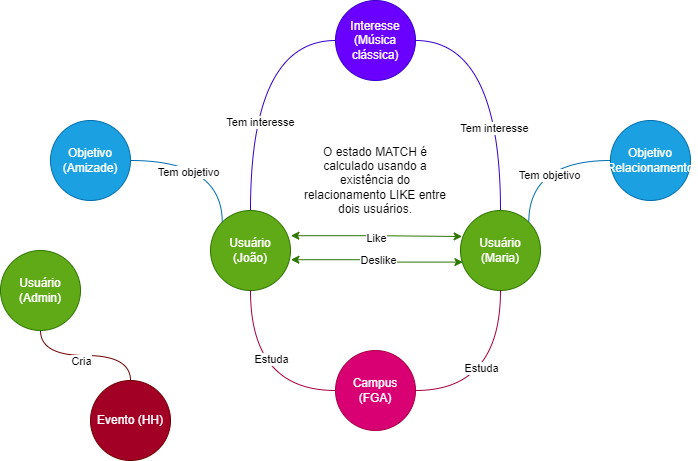

The diagram above was exported from draw.io. Its source (the exported page's mxGraphModel, read from the mxfile embedded in the PNG):
<mxGraphModel dx="1050" dy="621" grid="1" gridSize="10" guides="1" tooltips="1" connect="1" arrows="1" fold="1" page="1" pageScale="1" pageWidth="827" pageHeight="1169" math="0" shadow="0">
  <root>
    <mxCell id="0" />
    <mxCell id="1" parent="0" />
    <mxCell id="dlrZhk26DeT2TmDh7SzB-3" style="edgeStyle=orthogonalEdgeStyle;rounded=0;orthogonalLoop=1;jettySize=auto;html=1;endArrow=classic;endFill=1;startArrow=classic;startFill=1;exitX=1.005;exitY=0.315;exitDx=0;exitDy=0;exitPerimeter=0;entryX=0.02;entryY=0.325;entryDx=0;entryDy=0;entryPerimeter=0;fillColor=#60a917;strokeColor=#2D7600;" edge="1" parent="1" source="dlrZhk26DeT2TmDh7SzB-1" target="dlrZhk26DeT2TmDh7SzB-2">
      <mxGeometry relative="1" as="geometry" />
    </mxCell>
    <mxCell id="dlrZhk26DeT2TmDh7SzB-23" value="Like" style="edgeLabel;html=1;align=center;verticalAlign=middle;resizable=0;points=[];" vertex="1" connectable="0" parent="dlrZhk26DeT2TmDh7SzB-3">
      <mxGeometry x="0.0024" y="-1" relative="1" as="geometry">
        <mxPoint as="offset" />
      </mxGeometry>
    </mxCell>
    <mxCell id="dlrZhk26DeT2TmDh7SzB-8" style="edgeStyle=orthogonalEdgeStyle;rounded=0;orthogonalLoop=1;jettySize=auto;html=1;curved=1;endArrow=none;endFill=0;exitX=0.5;exitY=1;exitDx=0;exitDy=0;fillColor=#a20025;strokeColor=#6F0000;" edge="1" parent="1" source="dlrZhk26DeT2TmDh7SzB-31" target="dlrZhk26DeT2TmDh7SzB-7">
      <mxGeometry relative="1" as="geometry" />
    </mxCell>
    <mxCell id="dlrZhk26DeT2TmDh7SzB-9" value="Cria" style="edgeLabel;html=1;align=center;verticalAlign=middle;resizable=0;points=[];" vertex="1" connectable="0" parent="dlrZhk26DeT2TmDh7SzB-8">
      <mxGeometry x="-0.1525" y="-6" relative="1" as="geometry">
        <mxPoint x="6" y="-1" as="offset" />
      </mxGeometry>
    </mxCell>
    <mxCell id="dlrZhk26DeT2TmDh7SzB-33" style="edgeStyle=orthogonalEdgeStyle;rounded=0;orthogonalLoop=1;jettySize=auto;html=1;startArrow=classic;startFill=1;exitX=1.005;exitY=0.615;exitDx=0;exitDy=0;exitPerimeter=0;entryX=0.03;entryY=0.645;entryDx=0;entryDy=0;entryPerimeter=0;fillColor=#60a917;strokeColor=#2D7600;" edge="1" parent="1" source="dlrZhk26DeT2TmDh7SzB-1" target="dlrZhk26DeT2TmDh7SzB-2">
      <mxGeometry relative="1" as="geometry" />
    </mxCell>
    <mxCell id="dlrZhk26DeT2TmDh7SzB-34" value="Deslike" style="edgeLabel;html=1;align=center;verticalAlign=middle;resizable=0;points=[];" vertex="1" connectable="0" parent="dlrZhk26DeT2TmDh7SzB-33">
      <mxGeometry x="-0.0565" y="2" relative="1" as="geometry">
        <mxPoint x="5" y="2" as="offset" />
      </mxGeometry>
    </mxCell>
    <mxCell id="dlrZhk26DeT2TmDh7SzB-1" value="Usuário&lt;br&gt;(João)" style="ellipse;whiteSpace=wrap;html=1;aspect=fixed;fillColor=#60a917;fontColor=#ffffff;strokeColor=#2D7600;" vertex="1" parent="1">
      <mxGeometry x="280" y="270" width="80" height="80" as="geometry" />
    </mxCell>
    <mxCell id="dlrZhk26DeT2TmDh7SzB-2" value="Usuário&lt;br&gt;(Maria)" style="ellipse;whiteSpace=wrap;html=1;aspect=fixed;fillColor=#60a917;fontColor=#ffffff;strokeColor=#2D7600;" vertex="1" parent="1">
      <mxGeometry x="530" y="270" width="80" height="80" as="geometry" />
    </mxCell>
    <mxCell id="dlrZhk26DeT2TmDh7SzB-6" value="O estado MATCH é calculado usando a existência do relacionamento LIKE entre dois usuários." style="text;html=1;align=center;verticalAlign=middle;whiteSpace=wrap;rounded=0;" vertex="1" parent="1">
      <mxGeometry x="370" y="190" width="150" height="100" as="geometry" />
    </mxCell>
    <mxCell id="dlrZhk26DeT2TmDh7SzB-7" value="Evento (HH)" style="ellipse;whiteSpace=wrap;html=1;aspect=fixed;fillColor=#a20025;fontColor=#ffffff;strokeColor=#6F0000;" vertex="1" parent="1">
      <mxGeometry x="160" y="440" width="80" height="80" as="geometry" />
    </mxCell>
    <mxCell id="dlrZhk26DeT2TmDh7SzB-11" style="edgeStyle=orthogonalEdgeStyle;rounded=0;orthogonalLoop=1;jettySize=auto;html=1;curved=1;entryX=0.5;entryY=1;entryDx=0;entryDy=0;endArrow=none;endFill=0;fillColor=#d80073;strokeColor=#A50040;" edge="1" parent="1" source="dlrZhk26DeT2TmDh7SzB-10" target="dlrZhk26DeT2TmDh7SzB-1">
      <mxGeometry relative="1" as="geometry" />
    </mxCell>
    <mxCell id="dlrZhk26DeT2TmDh7SzB-15" value="Estuda" style="edgeLabel;html=1;align=center;verticalAlign=middle;resizable=0;points=[];" vertex="1" connectable="0" parent="dlrZhk26DeT2TmDh7SzB-11">
      <mxGeometry x="0.268" y="-23" relative="1" as="geometry">
        <mxPoint x="-3" as="offset" />
      </mxGeometry>
    </mxCell>
    <mxCell id="dlrZhk26DeT2TmDh7SzB-12" style="edgeStyle=orthogonalEdgeStyle;rounded=0;orthogonalLoop=1;jettySize=auto;html=1;curved=1;endArrow=none;endFill=0;fillColor=#d80073;strokeColor=#A50040;" edge="1" parent="1" source="dlrZhk26DeT2TmDh7SzB-10" target="dlrZhk26DeT2TmDh7SzB-2">
      <mxGeometry relative="1" as="geometry" />
    </mxCell>
    <mxCell id="dlrZhk26DeT2TmDh7SzB-16" value="Estuda" style="edgeLabel;html=1;align=center;verticalAlign=middle;resizable=0;points=[];" vertex="1" connectable="0" parent="dlrZhk26DeT2TmDh7SzB-12">
      <mxGeometry x="0.1624" y="14" relative="1" as="geometry">
        <mxPoint x="-6" as="offset" />
      </mxGeometry>
    </mxCell>
    <mxCell id="dlrZhk26DeT2TmDh7SzB-10" value="Campus (FGA)" style="ellipse;whiteSpace=wrap;html=1;aspect=fixed;fillColor=#d80073;fontColor=#ffffff;strokeColor=#A50040;" vertex="1" parent="1">
      <mxGeometry x="405" y="410" width="80" height="80" as="geometry" />
    </mxCell>
    <mxCell id="dlrZhk26DeT2TmDh7SzB-19" style="edgeStyle=orthogonalEdgeStyle;rounded=0;orthogonalLoop=1;jettySize=auto;html=1;curved=1;endArrow=none;endFill=0;fillColor=#6a00ff;strokeColor=#3700CC;" edge="1" parent="1" source="dlrZhk26DeT2TmDh7SzB-18" target="dlrZhk26DeT2TmDh7SzB-2">
      <mxGeometry relative="1" as="geometry" />
    </mxCell>
    <mxCell id="dlrZhk26DeT2TmDh7SzB-22" value="Tem interesse" style="edgeLabel;html=1;align=center;verticalAlign=middle;resizable=0;points=[];" vertex="1" connectable="0" parent="dlrZhk26DeT2TmDh7SzB-19">
      <mxGeometry x="0.3506" y="-7" relative="1" as="geometry">
        <mxPoint as="offset" />
      </mxGeometry>
    </mxCell>
    <mxCell id="dlrZhk26DeT2TmDh7SzB-20" style="edgeStyle=orthogonalEdgeStyle;rounded=0;orthogonalLoop=1;jettySize=auto;html=1;curved=1;endArrow=none;endFill=0;fillColor=#6a00ff;strokeColor=#3700CC;" edge="1" parent="1" source="dlrZhk26DeT2TmDh7SzB-18" target="dlrZhk26DeT2TmDh7SzB-1">
      <mxGeometry relative="1" as="geometry" />
    </mxCell>
    <mxCell id="dlrZhk26DeT2TmDh7SzB-21" value="Tem interesse" style="edgeLabel;html=1;align=center;verticalAlign=middle;resizable=0;points=[];" vertex="1" connectable="0" parent="dlrZhk26DeT2TmDh7SzB-20">
      <mxGeometry x="0.3035" y="8" relative="1" as="geometry">
        <mxPoint x="1" as="offset" />
      </mxGeometry>
    </mxCell>
    <mxCell id="dlrZhk26DeT2TmDh7SzB-18" value="Interesse&lt;br&gt;(Música clássica)" style="ellipse;whiteSpace=wrap;html=1;aspect=fixed;fillColor=#6a00ff;fontColor=#ffffff;strokeColor=#3700CC;" vertex="1" parent="1">
      <mxGeometry x="405" y="60" width="80" height="80" as="geometry" />
    </mxCell>
    <mxCell id="dlrZhk26DeT2TmDh7SzB-25" style="edgeStyle=orthogonalEdgeStyle;rounded=0;orthogonalLoop=1;jettySize=auto;html=1;entryX=0;entryY=0;entryDx=0;entryDy=0;curved=1;endArrow=none;endFill=0;fillColor=#1ba1e2;strokeColor=#006EAF;" edge="1" parent="1" source="dlrZhk26DeT2TmDh7SzB-24" target="dlrZhk26DeT2TmDh7SzB-1">
      <mxGeometry relative="1" as="geometry" />
    </mxCell>
    <mxCell id="dlrZhk26DeT2TmDh7SzB-27" value="Tem objetivo" style="edgeLabel;html=1;align=center;verticalAlign=middle;resizable=0;points=[];" vertex="1" connectable="0" parent="dlrZhk26DeT2TmDh7SzB-25">
      <mxGeometry x="-0.2543" y="-11" relative="1" as="geometry">
        <mxPoint as="offset" />
      </mxGeometry>
    </mxCell>
    <mxCell id="dlrZhk26DeT2TmDh7SzB-24" value="Objetivo (Amizade)" style="ellipse;whiteSpace=wrap;html=1;aspect=fixed;fillColor=#1ba1e2;fontColor=#ffffff;strokeColor=#006EAF;" vertex="1" parent="1">
      <mxGeometry x="120" y="180" width="80" height="80" as="geometry" />
    </mxCell>
    <mxCell id="dlrZhk26DeT2TmDh7SzB-29" style="edgeStyle=orthogonalEdgeStyle;rounded=0;orthogonalLoop=1;jettySize=auto;html=1;entryX=1;entryY=0;entryDx=0;entryDy=0;curved=1;endArrow=none;endFill=0;fillColor=#1ba1e2;strokeColor=#006EAF;" edge="1" parent="1" source="dlrZhk26DeT2TmDh7SzB-28" target="dlrZhk26DeT2TmDh7SzB-2">
      <mxGeometry relative="1" as="geometry" />
    </mxCell>
    <mxCell id="dlrZhk26DeT2TmDh7SzB-30" value="Tem objetivo" style="edgeLabel;html=1;align=center;verticalAlign=middle;resizable=0;points=[];" vertex="1" connectable="0" parent="dlrZhk26DeT2TmDh7SzB-29">
      <mxGeometry x="-0.1382" y="14" relative="1" as="geometry">
        <mxPoint as="offset" />
      </mxGeometry>
    </mxCell>
    <mxCell id="dlrZhk26DeT2TmDh7SzB-28" value="Objetivo (Relacionamento)" style="ellipse;whiteSpace=wrap;html=1;aspect=fixed;fillColor=#1ba1e2;fontColor=#ffffff;strokeColor=#006EAF;" vertex="1" parent="1">
      <mxGeometry x="680" y="180" width="80" height="80" as="geometry" />
    </mxCell>
    <mxCell id="dlrZhk26DeT2TmDh7SzB-31" value="Usuário (Admin)" style="ellipse;whiteSpace=wrap;html=1;aspect=fixed;fillColor=#60a917;fontColor=#ffffff;strokeColor=#2D7600;" vertex="1" parent="1">
      <mxGeometry x="70" y="310" width="80" height="80" as="geometry" />
    </mxCell>
  </root>
</mxGraphModel>